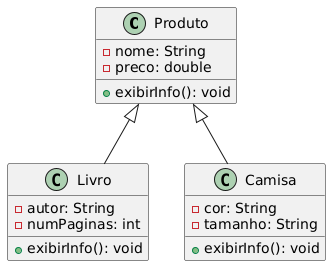

The diagram above was rendered by PlantUML. Its source (embedded in the PNG):
@startuml
class Produto {
    - nome: String
    - preco: double
    + exibirInfo(): void
}

class Livro {
    - autor: String
    - numPaginas: int
    + exibirInfo(): void
}

class Camisa {
    - cor: String
    - tamanho: String
    + exibirInfo(): void
}

Produto <|-- Livro
Produto <|-- Camisa
@enduml